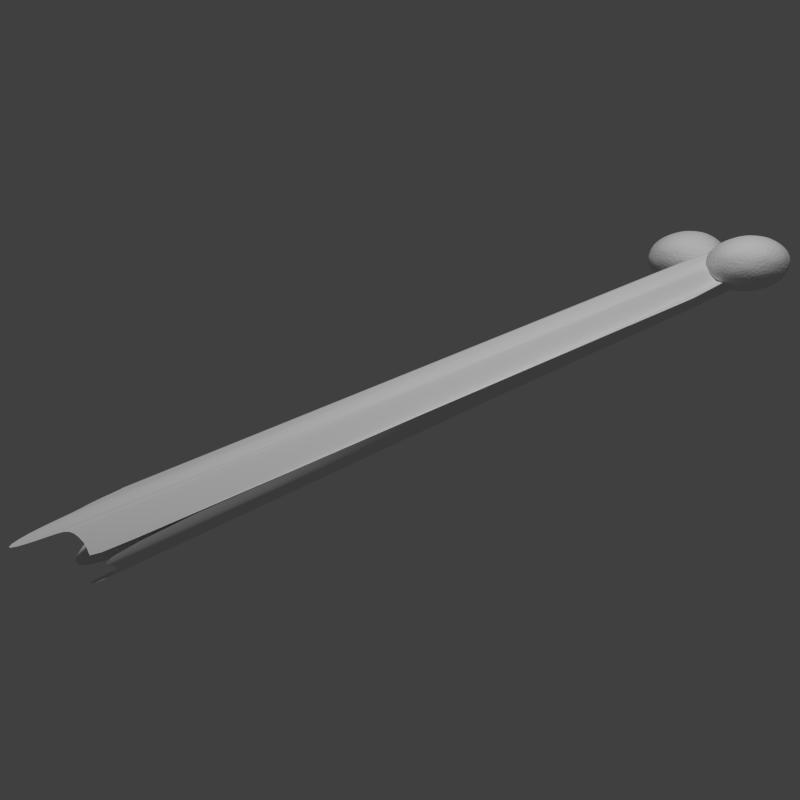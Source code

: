 # Source: BoneType1.blend  (saved by Blender 2.73.0; exported with 4.5.12 LTS)
import bpy
from mathutils import Matrix  # noqa: F401  (used for matrix-valued properties, if any)

bpy.ops.wm.read_factory_settings(use_empty=True)
scene = bpy.context.scene
scene.name = 'Scene'

# ---- collections
col_collection_1 = bpy.data.collections.new('Collection 1'); scene.collection.children.link(col_collection_1)

# ---- world
world_world = bpy.data.worlds.new('World'); scene.world = world_world
world_world.color = (0.05088, 0.05088, 0.05088)
world_world.use_sun_shadow = False
world_world.sun_shadow_jitter_overblur = 0.0
world_world.cycles.sampling_method = 'MANUAL'
world_world.cycles.sample_map_resolution = 256

# ---- cameras
cam_camera = bpy.data.cameras.new('Camera')
cam_camera.clip_end = 100.0
cam_camera.lens = 35.0
cam_camera.sensor_width = 32.0
cam_camera.sensor_height = 18.0
cam_camera.ortho_scale = 7.314
cam_camera.dof.focus_distance = 0.0

# ---- lights
light_lamp = bpy.data.lights.new('Lamp', 'POINT')
light_lamp.transmission_factor = 0.0
light_lamp.cutoff_distance = 30.0
light_lamp.energy = 192.4
light_lamp.shadow_buffer_clip_start = 1.001
light_lamp.shadow_soft_size = 0.1
light_lamp.shadow_maximum_resolution = 0.006
light_lamp.use_absolute_resolution = True
light_lamp.cycles.use_multiple_importance_sampling = False

# ---- meshes
me_cylinder = bpy.data.meshes.new('Cylinder')
me_cylinder.from_pydata([(0.03272, 1.374, -1.052), (0.0, 1.0, 1.0), (0.2226, 1.367, -1.144), (0.1951, 0.9808, 1.0), (0.4153, 1.324, -1.092), (0.3827, 0.9239, 1.0), (0.5655, 1.119, -1.001), (0.5556, 0.8315, 1.0), (0.6518, 1.109, -1.058), (0.7071, 0.7071, 1.0), (0.7983, 0.941, -1.058), (0.8315, 0.5556, 1.0), (0.8619, 0.832, -1.264), (0.695, 0.5508, 0.9247), (1.267, 0.5633, -1.206), (0.9808, 0.1951, 1.0), (1.256, 0.5094, -1.172), (1.0, 7.55e-08, 1.0), (1.251, 0.2263, -1.135), (0.9808, -0.1951, 1.0), (1.537, -0.37, -1.126), (1.104, -0.1013, 1.003), (1.144, -1.116, -1.219), (1.38, -0.7965, 0.9517), (1.111, -0.8921, -1.219), (1.346, -0.8197, 0.9977), (1.171, -0.99, -1.166), (1.204, -0.4101, 1.045), (-0.06031, -1.475, -1.196), (0.3084, -0.9857, 0.9941), (-0.1139, -1.456, -1.246), (0.1951, -0.9808, 1.0), (-0.3709, -1.44, -1.421), (0.5267, -0.8361, 1.003), (-0.7647, -1.368, -1.336), (0.00721, -0.9808, 1.01), (-0.9441, -1.206, -1.166), (-0.4045, -0.8118, 0.9775), (-1.188, -1.023, -1.151), (-0.5556, -0.8315, 1.0), (-1.312, -0.9241, -1.002), (-0.7071, -0.7071, 1.0), (-1.526, -0.6977, -1.091), (-0.8315, -0.5556, 1.0), (-1.657, -0.3713, -1.181), (-0.9239, -0.3827, 1.0), (-1.638, -0.1378, -1.091), (-0.9808, -0.1951, 1.0), (-1.817, 0.01349, -1.03), (-1.0, 9.656e-07, 1.0), (-2.066, 0.4266, -1.144), (-0.6054, 0.1951, 0.9788), (-1.97, 0.4334, -1.093), (-0.9239, 0.3827, 1.0), (-1.624, 1.097, -1.109), (-1.021, 1.015, 0.8867), (-1.727, 1.031, -1.133), (-0.8751, 0.5662, 0.9869), (-1.238, 1.384, -1.247), (-0.5556, 0.8315, 1.0), (-0.6824, 1.746, -1.303), (-0.3827, 0.9239, 1.0), (-0.2013, 1.589, -1.179), (-0.1951, 0.9808, 1.0), (-1.795e-06, 1.0, 1.162), (0.1951, 0.9808, 1.162), (0.3827, 0.9239, 1.162), (0.5556, 0.8315, 1.162), (0.7071, 0.7071, 1.162), (0.8315, 0.5556, 1.162), (0.9239, 0.3827, 1.162), (0.9808, 0.1951, 1.162), (1.0, 7.55e-08, 1.162), (0.9808, -0.1951, 1.162), (0.9239, -0.3827, 1.162), (0.8315, -0.5556, 1.162), (0.7071, -0.7071, 1.162), (0.5556, -0.8315, 1.162), (0.3827, -0.9239, 1.162), (0.1951, -0.9808, 1.162), (-2.121e-06, -1.0, 1.162), (-0.1951, -0.9808, 1.162), (-0.3827, -0.9239, 1.162), (-0.5556, -0.8315, 1.162), (-0.7071, -0.7071, 1.162), (-0.8315, -0.5556, 1.162), (-0.9239, -0.3827, 1.162), (-0.9808, -0.1951, 1.162), (-1.0, 9.656e-07, 1.162), (-0.9808, 0.1951, 1.162), (-0.9239, 0.3827, 1.162), (-0.8315, 0.5556, 1.162), (-0.7071, 0.7071, 1.162), (-0.5556, 0.8315, 1.162), (-0.3827, 0.9239, 1.162), (-0.1951, 0.9808, 1.162), (1.282, 0.2437, 1.046), (2.335, -0.7288, 1.143), (1.928, -1.464, 1.007), (0.3115, -0.6925, 0.9603), (-0.2804, 0.5202, 1.067), (0.9702, 0.4978, 1.18), (2.016, -2.266, 1.118), (0.7651, -2.244, 1.005), (-0.5998, -1.017, 1.042), (-0.1927, -0.2814, 1.178), (1.424, -1.053, 1.224), (0.4534, -1.99, 1.139), (0.0009193, -1.182, 1.17), (-0.2383, -1.614, 1.09), (0.5639, -2.335, 1.068), (0.951, -1.635, 1.197), (1.299, -2.348, 1.135), (0.5712, -0.6312, 1.22), (-0.6181, -0.6099, 1.113), (-0.05516, -1.763, 1.011), (1.482, -2.497, 1.056), (1.869, -1.798, 1.185), (-0.4304, 0.2937, 1.128), (0.3046, 0.2805, 1.194), (-0.3217, -0.8516, 0.985), (-0.6697, -0.1388, 1.048), (1.431, -2.026, 0.9908), (0.4805, -1.573, 0.9632), (2.405, -1.607, 1.137), (2.166, -2.04, 1.057), (1.255, -0.1733, 1.222), (2.057, -0.8942, 1.2), (0.2531, 0.7516, 1.129), (-0.134, 0.05198, 1.0), (0.4363, 0.6023, 1.05), (1.164, -1.115, 0.9647), (0.7842, -0.1106, 0.9875), (1.171, 0.5891, 1.117), (1.79, 0.01747, 1.174), (2.353, -1.136, 1.072), (1.974, -0.1319, 1.095), (1.734, -0.5643, 1.015), (-1.239, 1.137, 0.9664), (-0.9993, 1.57, 1.046), (-0.6195, 0.5656, 1.023), (-1.182, 1.719, 1.125), (-1.802, 2.291, 1.068), (-2.189, 1.591, 0.9388), (-1.809, 0.5869, 0.9161), (-2.537, 2.304, 1.002), (-3.107, 1.754, 0.9513), (-2.72, 2.453, 1.081), (-0.9159, 0.8073, 1.151), (-1.718, 1.528, 1.173), (-0.8072, -0.338, 1.008), (-0.568, 0.09446, 1.088), (-2.492, 0.129, 0.9145), (-1.542, -0.3248, 0.9421), (-3.643, 1.563, 0.9991), (-3.295, 0.8499, 0.9363), (-2.668, 1.982, 1.145), (-3.403, 1.995, 1.079), (-1.104, -0.09628, 1.136), (-1.491, -0.7959, 1.007), (-3.028, -0.06177, 0.9624), (-3.591, 1.092, 1.064), (-2.402, 1.07, 1.171), (-1.674, -0.6466, 1.086), (-2.022, 0.06628, 1.149), (-2.409, -0.6334, 1.019), (-3.211, 0.0876, 1.041), (-2.972, 0.52, 1.121), (-2.519, -0.288, 1.09), (-1.549, 0.6482, 1.176), (-3.166, 1.42, 1.129), (-3.573, 0.6845, 0.993), (-2.208, -0.5421, 0.956), (-0.9572, -0.5645, 1.069), (-2.003, 2.199, 1.132), (-3.253, 2.222, 1.019), (-2.661, 1.009, 0.9117), (-1.045, 0.2371, 0.9586), (-0.6379, 0.9727, 1.094), (-1.691, 1.945, 0.9972)], [], [(0, 1, 3, 2), (2, 3, 5, 4), (4, 5, 7, 6), (6, 7, 9, 8), (8, 9, 11, 10), (10, 11, 13, 12), (12, 13, 15, 14), (14, 15, 17, 16), (16, 17, 19, 18), (18, 19, 21, 20), (20, 21, 23, 22), (24, 25, 27, 26), (26, 27, 29, 28), (28, 29, 31, 30), (30, 31, 33, 32), (32, 33, 35, 34), (34, 35, 37, 36), (36, 37, 39, 38), (38, 39, 41, 40), (40, 41, 43, 42), (42, 43, 45, 44), (44, 45, 47, 46), (46, 47, 49, 48), (48, 49, 51, 50), (50, 51, 53, 52), (52, 53, 55, 54), (54, 55, 57, 56), (56, 57, 59, 58), (58, 59, 61, 60), (62, 63, 1, 0), (60, 61, 63, 62), (49, 47, 87, 88), (65, 64, 95, 94, 93, 92, 91, 90, 89, 88, 87, 86, 85, 84, 83, 82, 81, 80, 79, 78, 77, 76, 75, 74, 73, 72, 71, 70, 69, 68, 67, 66), (5, 3, 65, 66), (27, 25, 76, 77), (55, 53, 90, 91), (11, 9, 68, 69), (33, 31, 79, 80), (61, 59, 93, 94), (39, 37, 82, 83), (3, 1, 64, 65), (17, 15, 71, 72), (45, 43, 85, 86), (23, 21, 74, 75), (51, 49, 88, 89), (7, 5, 66, 67), (29, 27, 77, 78), (57, 55, 91, 92), (35, 33, 80, 81), (13, 11, 69, 70), (63, 61, 94, 95), (41, 39, 83, 84), (19, 17, 72, 73), (47, 45, 86, 87), (25, 23, 75, 76), (53, 51, 89, 90), (9, 7, 67, 68), (31, 29, 78, 79), (59, 57, 92, 93), (37, 35, 81, 82), (15, 13, 70, 71), (1, 63, 95, 64), (43, 41, 84, 85), (21, 19, 73, 74), (96, 136, 137), (97, 136, 134), (96, 137, 132), (96, 132, 130), (96, 130, 133), (97, 134, 127), (98, 135, 125), (99, 131, 123), (100, 129, 121), (101, 128, 119), (97, 127, 124), (98, 125, 122), (99, 123, 120), (100, 121, 118), (101, 119, 126), (102, 117, 112), (103, 116, 110), (104, 115, 109), (105, 114, 108), (106, 113, 111), (137, 135, 98), (137, 136, 135), (136, 97, 135), (134, 133, 101), (134, 136, 133), (136, 96, 133), (132, 131, 99), (132, 137, 131), (137, 98, 131), (130, 129, 100), (130, 132, 129), (132, 99, 129), (133, 128, 101), (133, 130, 128), (130, 100, 128), (127, 126, 106), (127, 134, 126), (134, 101, 126), (125, 124, 102), (125, 135, 124), (135, 97, 124), (123, 122, 103), (123, 131, 122), (131, 98, 122), (121, 120, 104), (121, 129, 120), (129, 99, 120), (119, 118, 105), (119, 128, 118), (128, 100, 118), (124, 117, 102), (124, 127, 117), (127, 106, 117), (122, 116, 103), (122, 125, 116), (125, 102, 116), (120, 115, 104), (120, 123, 115), (123, 103, 115), (118, 114, 105), (118, 121, 114), (121, 104, 114), (126, 113, 106), (126, 119, 113), (119, 105, 113), (112, 111, 107), (112, 117, 111), (117, 106, 111), (110, 112, 107), (110, 116, 112), (116, 102, 112), (109, 110, 107), (109, 115, 110), (115, 103, 110), (108, 109, 107), (108, 114, 109), (114, 104, 109), (111, 108, 107), (111, 113, 108), (113, 105, 108), (162, 170, 167), (164, 162, 167), (164, 167, 168), (161, 171, 166), (167, 161, 166), (167, 166, 168), (160, 172, 165), (166, 160, 165), (166, 165, 168), (159, 173, 163), (165, 159, 163), (165, 163, 168), (158, 169, 164), (163, 158, 164), (163, 164, 168), (156, 170, 162), (149, 156, 162), (149, 162, 169), (154, 171, 161), (157, 154, 161), (157, 161, 170), (152, 172, 160), (155, 152, 160), (155, 160, 171), (150, 173, 159), (153, 150, 159), (153, 159, 172), (148, 169, 158), (151, 148, 158), (151, 158, 173), (147, 175, 157), (156, 147, 157), (156, 157, 170), (146, 176, 155), (154, 146, 155), (154, 155, 171), (144, 177, 153), (152, 144, 153), (152, 153, 172), (140, 178, 151), (150, 140, 151), (150, 151, 173), (141, 174, 149), (148, 141, 149), (148, 149, 169), (145, 175, 147), (142, 145, 147), (142, 147, 174), (143, 176, 146), (145, 143, 146), (145, 146, 175), (138, 177, 144), (143, 138, 144), (143, 144, 176), (139, 179, 142), (141, 139, 142), (141, 142, 174), (139, 178, 140), (138, 139, 140), (138, 140, 177), (169, 162, 164), (170, 161, 167), (171, 160, 166), (172, 159, 165), (173, 158, 163), (174, 156, 149), (175, 154, 157), (176, 152, 155), (177, 150, 153), (178, 148, 151), (174, 147, 156), (175, 146, 154), (176, 144, 152), (177, 140, 150), (178, 141, 148), (179, 145, 142), (179, 143, 145), (179, 138, 143), (178, 139, 141), (179, 139, 138)])
me_cylinder.polygons.foreach_set('use_smooth', [1, 1, 1, 1, 1, 1, 1, 1, 1, 1, 1, 1, 1, 1, 1, 1, 1, 1, 1, 1, 1, 1, 1, 1, 1, 1, 1, 1, 1, 1, 1, 1, 1, 1, 1, 1, 1, 1, 1, 1, 1, 1, 1, 1, 1, 1, 1, 1, 1, 1, 1, 1, 1, 1, 1, 1, 1, 1, 1, 1, 1, 1, 1, 1, 0, 0, 0, 0, 0, 0, 0, 0, 0, 0, 0, 0, 0, 0, 0, 0, 0, 0, 0, 0, 0, 0, 0, 0, 0, 0, 0, 0, 0, 0, 0, 0, 0, 0, 0, 0, 0, 0, 0, 0, 0, 0, 0, 0, 0, 0, 0, 0, 0, 0, 0, 0, 0, 0, 0, 0, 0, 0, 0, 0, 0, 0, 0, 0, 0, 0, 0, 0, 0, 0, 0, 0, 0, 0, 0, 0, 0, 0, 0, 0, 0, 0, 0, 0, 0, 0, 0, 0, 0, 0, 0, 0, 0, 0, 0, 0, 0, 0, 0, 0, 0, 0, 0, 0, 0, 0, 0, 0, 0, 0, 0, 0, 0, 0, 0, 0, 0, 0, 0, 0, 0, 0, 0, 0, 0, 0, 0, 0, 0, 0, 0, 0, 0, 0, 0, 0, 0, 0, 0, 0, 0, 0, 0, 0, 0, 0, 0, 0, 0, 0, 0, 0, 0, 0, 0, 0, 0, 0, 0, 0])
me_cylinder.use_remesh_preserve_volume = False
me_cylinder.use_remesh_preserve_attributes = False
me_cylinder.use_mirror_vertex_groups = False
me_cylinder.update()

# ---- objects
ob_cylinder = bpy.data.objects.new('Cylinder', me_cylinder)
ob_lamp = bpy.data.objects.new('Lamp', light_lamp)
ob_camera = bpy.data.objects.new('Camera', cam_camera)

# ---- transforms, parenting, visibility, modifiers, constraints
ob_cylinder.location = (-0.05693, 7.729e-10, -0.004744)
ob_cylinder.rotation_euler = (-7.279, 0.761, -0.9587)
ob_cylinder.scale = (0.07197, 0.07197, 0.9254)
ob_cylinder.lineart.crease_threshold = 0.0
_m = ob_cylinder.modifiers.new('Subsurf', 'SUBSURF')
_m.uv_smooth = 'PRESERVE_CORNERS'
_m.quality = 2
_m.levels = 2
_m.show_only_control_edges = False
ob_lamp.location = (0.01738, -2.416, 2.234)
ob_lamp.rotation_euler = (0.6503, 0.05522, 1.866)
ob_lamp.lock_rotations_4d = False
ob_lamp.empty_display_type = 'ARROWS'
ob_lamp.color = (0.0, 0.0, 0.0, 0.0)
ob_lamp.lineart.crease_threshold = 0.0
ob_camera.location = (-0.1963, -2.61, -0.03273)
ob_camera.rotation_euler = (1.571, -0.0, 0.0)
ob_camera.scale = (1.0, 1.0, 1.0)
ob_camera.lock_rotations_4d = False
ob_camera.empty_display_type = 'ARROWS'
ob_camera.color = (0.0, 0.0, 0.0, 0.0)
ob_camera.display_type = 'WIRE'
ob_camera.lineart.crease_threshold = 0.0

# ---- collection membership
col_collection_1.objects.link(ob_cylinder)
col_collection_1.objects.link(ob_lamp)
col_collection_1.objects.link(ob_camera)

# ---- scene / render settings (as saved in the file)
scene.camera = ob_camera
scene.frame_start = 1; scene.frame_end = 250; scene.frame_set(1)
scene.render.engine = 'CYCLES'
scene.render.resolution_x = 500
scene.render.resolution_y = 500
scene.render.dither_intensity = 0.0
scene.render.film_transparent = True
scene.cycles.use_denoising = False
scene.cycles.samples = 1000
scene.cycles.sampling_pattern = 'TABULATED_SOBOL'
scene.cycles.light_sampling_threshold = 0.0
scene.cycles.use_adaptive_sampling = False
scene.cycles.use_light_tree = False
scene.cycles.blur_glossy = 0.0
scene.cycles.pixel_filter_type = 'GAUSSIAN'
scene.cycles.sample_clamp_indirect = 0.0
scene.view_settings.view_transform = 'Standard'
bpy.context.view_layer.update()
